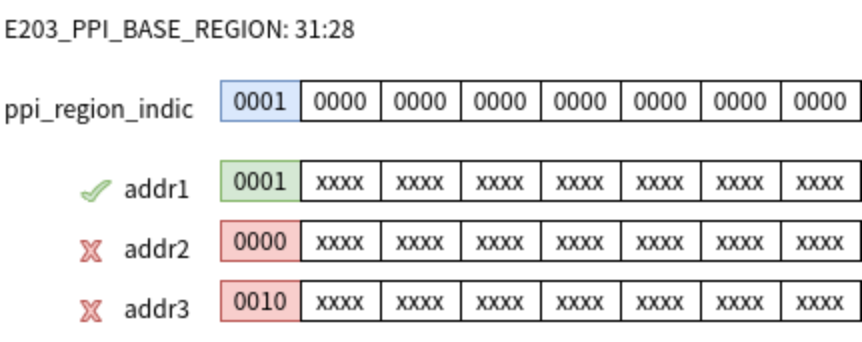

The diagram above was exported from draw.io. Its source (the exported page's mxGraphModel, read from the mxfile embedded in the PNG):
<mxGraphModel dx="728" dy="424" grid="1" gridSize="10" guides="1" tooltips="1" connect="1" arrows="1" fold="1" page="1" pageScale="1" pageWidth="827" pageHeight="1169" math="0" shadow="0">
  <root>
    <mxCell id="0" />
    <mxCell id="1" parent="0" />
    <mxCell id="-NDbshJplJQeQSrQsxIC-11" value="" style="group;fillColor=#ffe6cc;strokeColor=#d79b00;" vertex="1" connectable="0" parent="1">
      <mxGeometry x="160" y="380" width="320" height="20" as="geometry" />
    </mxCell>
    <mxCell id="-NDbshJplJQeQSrQsxIC-1" value="0001" style="rounded=0;whiteSpace=wrap;html=1;fillColor=#dae8fc;strokeColor=#6c8ebf;" vertex="1" parent="-NDbshJplJQeQSrQsxIC-11">
      <mxGeometry width="40" height="20" as="geometry" />
    </mxCell>
    <mxCell id="-NDbshJplJQeQSrQsxIC-2" value="0000" style="rounded=0;whiteSpace=wrap;html=1;" vertex="1" parent="-NDbshJplJQeQSrQsxIC-11">
      <mxGeometry x="40" width="40" height="20" as="geometry" />
    </mxCell>
    <mxCell id="-NDbshJplJQeQSrQsxIC-5" value="0000" style="rounded=0;whiteSpace=wrap;html=1;" vertex="1" parent="-NDbshJplJQeQSrQsxIC-11">
      <mxGeometry x="80" width="40" height="20" as="geometry" />
    </mxCell>
    <mxCell id="-NDbshJplJQeQSrQsxIC-6" value="0000" style="rounded=0;whiteSpace=wrap;html=1;" vertex="1" parent="-NDbshJplJQeQSrQsxIC-11">
      <mxGeometry x="120" width="40" height="20" as="geometry" />
    </mxCell>
    <mxCell id="-NDbshJplJQeQSrQsxIC-7" value="0000" style="rounded=0;whiteSpace=wrap;html=1;" vertex="1" parent="-NDbshJplJQeQSrQsxIC-11">
      <mxGeometry x="160" width="40" height="20" as="geometry" />
    </mxCell>
    <mxCell id="-NDbshJplJQeQSrQsxIC-8" value="0000" style="rounded=0;whiteSpace=wrap;html=1;" vertex="1" parent="-NDbshJplJQeQSrQsxIC-11">
      <mxGeometry x="200" width="40" height="20" as="geometry" />
    </mxCell>
    <mxCell id="-NDbshJplJQeQSrQsxIC-9" value="0000" style="rounded=0;whiteSpace=wrap;html=1;" vertex="1" parent="-NDbshJplJQeQSrQsxIC-11">
      <mxGeometry x="240" width="40" height="20" as="geometry" />
    </mxCell>
    <mxCell id="-NDbshJplJQeQSrQsxIC-10" value="0000" style="rounded=0;whiteSpace=wrap;html=1;" vertex="1" parent="-NDbshJplJQeQSrQsxIC-11">
      <mxGeometry x="280" width="40" height="20" as="geometry" />
    </mxCell>
    <mxCell id="-NDbshJplJQeQSrQsxIC-25" value="" style="group" vertex="1" connectable="0" parent="1">
      <mxGeometry x="110" y="420" width="370" height="30" as="geometry" />
    </mxCell>
    <mxCell id="-NDbshJplJQeQSrQsxIC-12" value="" style="group;fillColor=#d5e8d4;strokeColor=#82b366;" vertex="1" connectable="0" parent="-NDbshJplJQeQSrQsxIC-25">
      <mxGeometry x="50" width="320" height="20" as="geometry" />
    </mxCell>
    <mxCell id="-NDbshJplJQeQSrQsxIC-13" value="0001" style="rounded=0;whiteSpace=wrap;html=1;fillColor=#d5e8d4;strokeColor=#82b366;" vertex="1" parent="-NDbshJplJQeQSrQsxIC-12">
      <mxGeometry width="40" height="20" as="geometry" />
    </mxCell>
    <mxCell id="-NDbshJplJQeQSrQsxIC-14" value="xxxx" style="rounded=0;whiteSpace=wrap;html=1;" vertex="1" parent="-NDbshJplJQeQSrQsxIC-12">
      <mxGeometry x="40" width="40" height="20" as="geometry" />
    </mxCell>
    <mxCell id="-NDbshJplJQeQSrQsxIC-15" value="xxxx" style="rounded=0;whiteSpace=wrap;html=1;" vertex="1" parent="-NDbshJplJQeQSrQsxIC-12">
      <mxGeometry x="80" width="40" height="20" as="geometry" />
    </mxCell>
    <mxCell id="-NDbshJplJQeQSrQsxIC-16" value="xxxx" style="rounded=0;whiteSpace=wrap;html=1;" vertex="1" parent="-NDbshJplJQeQSrQsxIC-12">
      <mxGeometry x="120" width="40" height="20" as="geometry" />
    </mxCell>
    <mxCell id="-NDbshJplJQeQSrQsxIC-17" value="xxxx" style="rounded=0;whiteSpace=wrap;html=1;" vertex="1" parent="-NDbshJplJQeQSrQsxIC-12">
      <mxGeometry x="160" width="40" height="20" as="geometry" />
    </mxCell>
    <mxCell id="-NDbshJplJQeQSrQsxIC-18" value="xxxx" style="rounded=0;whiteSpace=wrap;html=1;" vertex="1" parent="-NDbshJplJQeQSrQsxIC-12">
      <mxGeometry x="200" width="40" height="20" as="geometry" />
    </mxCell>
    <mxCell id="-NDbshJplJQeQSrQsxIC-19" value="xxxx" style="rounded=0;whiteSpace=wrap;html=1;" vertex="1" parent="-NDbshJplJQeQSrQsxIC-12">
      <mxGeometry x="240" width="40" height="20" as="geometry" />
    </mxCell>
    <mxCell id="-NDbshJplJQeQSrQsxIC-20" value="xxxx" style="rounded=0;whiteSpace=wrap;html=1;" vertex="1" parent="-NDbshJplJQeQSrQsxIC-12">
      <mxGeometry x="280" width="40" height="20" as="geometry" />
    </mxCell>
    <mxCell id="-NDbshJplJQeQSrQsxIC-21" value="addr1" style="text;whiteSpace=wrap;html=1;" vertex="1" parent="-NDbshJplJQeQSrQsxIC-25">
      <mxGeometry width="50" height="30" as="geometry" />
    </mxCell>
    <mxCell id="-NDbshJplJQeQSrQsxIC-26" value="" style="group" vertex="1" connectable="0" parent="1">
      <mxGeometry x="110" y="450" width="370" height="30" as="geometry" />
    </mxCell>
    <mxCell id="-NDbshJplJQeQSrQsxIC-27" value="" style="group;fillColor=#f8cecc;strokeColor=#b85450;" vertex="1" connectable="0" parent="-NDbshJplJQeQSrQsxIC-26">
      <mxGeometry x="50" width="320" height="20" as="geometry" />
    </mxCell>
    <mxCell id="-NDbshJplJQeQSrQsxIC-28" value="0000" style="rounded=0;whiteSpace=wrap;html=1;fillColor=#f8cecc;strokeColor=#b85450;" vertex="1" parent="-NDbshJplJQeQSrQsxIC-27">
      <mxGeometry width="40" height="20" as="geometry" />
    </mxCell>
    <mxCell id="-NDbshJplJQeQSrQsxIC-29" value="xxxx" style="rounded=0;whiteSpace=wrap;html=1;" vertex="1" parent="-NDbshJplJQeQSrQsxIC-27">
      <mxGeometry x="40" width="40" height="20" as="geometry" />
    </mxCell>
    <mxCell id="-NDbshJplJQeQSrQsxIC-30" value="xxxx" style="rounded=0;whiteSpace=wrap;html=1;" vertex="1" parent="-NDbshJplJQeQSrQsxIC-27">
      <mxGeometry x="80" width="40" height="20" as="geometry" />
    </mxCell>
    <mxCell id="-NDbshJplJQeQSrQsxIC-31" value="xxxx" style="rounded=0;whiteSpace=wrap;html=1;" vertex="1" parent="-NDbshJplJQeQSrQsxIC-27">
      <mxGeometry x="120" width="40" height="20" as="geometry" />
    </mxCell>
    <mxCell id="-NDbshJplJQeQSrQsxIC-32" value="xxxx" style="rounded=0;whiteSpace=wrap;html=1;" vertex="1" parent="-NDbshJplJQeQSrQsxIC-27">
      <mxGeometry x="160" width="40" height="20" as="geometry" />
    </mxCell>
    <mxCell id="-NDbshJplJQeQSrQsxIC-33" value="xxxx" style="rounded=0;whiteSpace=wrap;html=1;" vertex="1" parent="-NDbshJplJQeQSrQsxIC-27">
      <mxGeometry x="200" width="40" height="20" as="geometry" />
    </mxCell>
    <mxCell id="-NDbshJplJQeQSrQsxIC-34" value="xxxx" style="rounded=0;whiteSpace=wrap;html=1;" vertex="1" parent="-NDbshJplJQeQSrQsxIC-27">
      <mxGeometry x="240" width="40" height="20" as="geometry" />
    </mxCell>
    <mxCell id="-NDbshJplJQeQSrQsxIC-35" value="xxxx" style="rounded=0;whiteSpace=wrap;html=1;" vertex="1" parent="-NDbshJplJQeQSrQsxIC-27">
      <mxGeometry x="280" width="40" height="20" as="geometry" />
    </mxCell>
    <mxCell id="-NDbshJplJQeQSrQsxIC-36" value="addr2" style="text;whiteSpace=wrap;html=1;" vertex="1" parent="-NDbshJplJQeQSrQsxIC-26">
      <mxGeometry width="50" height="30" as="geometry" />
    </mxCell>
    <mxCell id="-NDbshJplJQeQSrQsxIC-37" value="" style="group" vertex="1" connectable="0" parent="1">
      <mxGeometry x="110" y="480" width="370" height="30" as="geometry" />
    </mxCell>
    <mxCell id="-NDbshJplJQeQSrQsxIC-38" value="" style="group;fillColor=#f8cecc;strokeColor=#b85450;" vertex="1" connectable="0" parent="-NDbshJplJQeQSrQsxIC-37">
      <mxGeometry x="50" width="320" height="20" as="geometry" />
    </mxCell>
    <mxCell id="-NDbshJplJQeQSrQsxIC-39" value="0010" style="rounded=0;whiteSpace=wrap;html=1;fillColor=#f8cecc;strokeColor=#b85450;" vertex="1" parent="-NDbshJplJQeQSrQsxIC-38">
      <mxGeometry width="40" height="20" as="geometry" />
    </mxCell>
    <mxCell id="-NDbshJplJQeQSrQsxIC-40" value="xxxx" style="rounded=0;whiteSpace=wrap;html=1;" vertex="1" parent="-NDbshJplJQeQSrQsxIC-38">
      <mxGeometry x="40" width="40" height="20" as="geometry" />
    </mxCell>
    <mxCell id="-NDbshJplJQeQSrQsxIC-41" value="xxxx" style="rounded=0;whiteSpace=wrap;html=1;" vertex="1" parent="-NDbshJplJQeQSrQsxIC-38">
      <mxGeometry x="80" width="40" height="20" as="geometry" />
    </mxCell>
    <mxCell id="-NDbshJplJQeQSrQsxIC-42" value="xxxx" style="rounded=0;whiteSpace=wrap;html=1;" vertex="1" parent="-NDbshJplJQeQSrQsxIC-38">
      <mxGeometry x="120" width="40" height="20" as="geometry" />
    </mxCell>
    <mxCell id="-NDbshJplJQeQSrQsxIC-43" value="xxxx" style="rounded=0;whiteSpace=wrap;html=1;" vertex="1" parent="-NDbshJplJQeQSrQsxIC-38">
      <mxGeometry x="160" width="40" height="20" as="geometry" />
    </mxCell>
    <mxCell id="-NDbshJplJQeQSrQsxIC-44" value="xxxx" style="rounded=0;whiteSpace=wrap;html=1;" vertex="1" parent="-NDbshJplJQeQSrQsxIC-38">
      <mxGeometry x="200" width="40" height="20" as="geometry" />
    </mxCell>
    <mxCell id="-NDbshJplJQeQSrQsxIC-45" value="xxxx" style="rounded=0;whiteSpace=wrap;html=1;" vertex="1" parent="-NDbshJplJQeQSrQsxIC-38">
      <mxGeometry x="240" width="40" height="20" as="geometry" />
    </mxCell>
    <mxCell id="-NDbshJplJQeQSrQsxIC-46" value="xxxx" style="rounded=0;whiteSpace=wrap;html=1;" vertex="1" parent="-NDbshJplJQeQSrQsxIC-38">
      <mxGeometry x="280" width="40" height="20" as="geometry" />
    </mxCell>
    <mxCell id="-NDbshJplJQeQSrQsxIC-47" value="addr3" style="text;whiteSpace=wrap;html=1;" vertex="1" parent="-NDbshJplJQeQSrQsxIC-37">
      <mxGeometry width="50" height="30" as="geometry" />
    </mxCell>
    <mxCell id="-NDbshJplJQeQSrQsxIC-48" value="ppi_region_indic&amp;nbsp;" style="text;whiteSpace=wrap;html=1;" vertex="1" parent="1">
      <mxGeometry x="50" y="380" width="110" height="30" as="geometry" />
    </mxCell>
    <mxCell id="-NDbshJplJQeQSrQsxIC-49" value="E203_PPI_BASE_REGION: 31:28" style="text;whiteSpace=wrap;html=1;" vertex="1" parent="1">
      <mxGeometry x="50" y="340" width="220" height="30" as="geometry" />
    </mxCell>
    <mxCell id="-NDbshJplJQeQSrQsxIC-50" value="" style="verticalLabelPosition=bottom;verticalAlign=top;html=1;shape=mxgraph.basic.tick;fillColor=#d5e8d4;strokeColor=#82b366;" vertex="1" parent="1">
      <mxGeometry x="90" y="430" width="15" height="10" as="geometry" />
    </mxCell>
    <mxCell id="-NDbshJplJQeQSrQsxIC-51" value="" style="verticalLabelPosition=bottom;verticalAlign=top;html=1;shape=mxgraph.basic.x;fillColor=#f8cecc;strokeColor=#b85450;" vertex="1" parent="1">
      <mxGeometry x="90" y="460" width="10" height="10" as="geometry" />
    </mxCell>
    <mxCell id="-NDbshJplJQeQSrQsxIC-52" value="" style="verticalLabelPosition=bottom;verticalAlign=top;html=1;shape=mxgraph.basic.x;fillColor=#f8cecc;strokeColor=#b85450;" vertex="1" parent="1">
      <mxGeometry x="90" y="490" width="10" height="10" as="geometry" />
    </mxCell>
  </root>
</mxGraphModel>